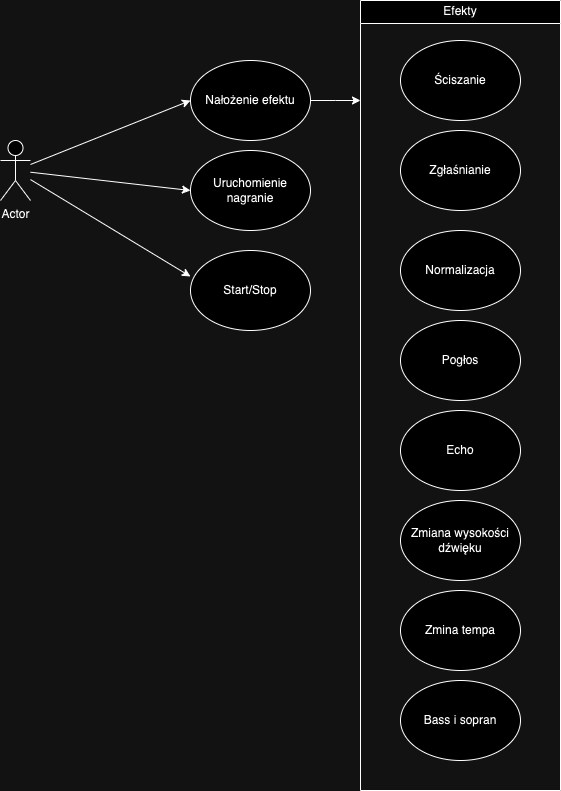

The diagram above was exported from draw.io. Its source (the exported page's mxGraphModel, read from the mxfile embedded in the PNG):
<mxGraphModel dx="1122" dy="578" grid="1" gridSize="10" guides="1" tooltips="1" connect="1" arrows="1" fold="1" page="1" pageScale="1" pageWidth="827" pageHeight="1169" math="0" shadow="0">
  <root>
    <mxCell id="0" />
    <mxCell id="1" parent="0" />
    <mxCell id="ackcxHh3NUw422_7OhD5-1" value="Actor" style="shape=umlActor;verticalLabelPosition=bottom;verticalAlign=top;html=1;outlineConnect=0;" vertex="1" parent="1">
      <mxGeometry x="140" y="210" width="30" height="60" as="geometry" />
    </mxCell>
    <mxCell id="ackcxHh3NUw422_7OhD5-2" value="&lt;span style=&quot;color: rgb(0, 0, 0); font-family: Helvetica; font-size: 12px; font-style: normal; font-variant-ligatures: normal; font-variant-caps: normal; font-weight: 400; letter-spacing: normal; orphans: 2; text-align: center; text-indent: 0px; text-transform: none; widows: 2; word-spacing: 0px; -webkit-text-stroke-width: 0px; white-space: normal; background-color: rgb(251, 251, 251); text-decoration-thickness: initial; text-decoration-style: initial; text-decoration-color: initial; display: inline !important; float: none;&quot;&gt;Efekty&lt;/span&gt;" style="swimlane;whiteSpace=wrap;html=1;" vertex="1" parent="1">
      <mxGeometry x="500" y="70" width="200" height="790" as="geometry">
        <mxRectangle x="500" y="70" width="70" height="30" as="alternateBounds" />
      </mxGeometry>
    </mxCell>
    <mxCell id="ackcxHh3NUw422_7OhD5-3" value="Ściszanie" style="ellipse;whiteSpace=wrap;html=1;" vertex="1" parent="ackcxHh3NUw422_7OhD5-2">
      <mxGeometry x="40" y="40" width="120" height="80" as="geometry" />
    </mxCell>
    <mxCell id="ackcxHh3NUw422_7OhD5-6" value="Zgłaśnianie" style="ellipse;whiteSpace=wrap;html=1;" vertex="1" parent="ackcxHh3NUw422_7OhD5-2">
      <mxGeometry x="40" y="130" width="120" height="80" as="geometry" />
    </mxCell>
    <mxCell id="ackcxHh3NUw422_7OhD5-7" value="Normalizacja" style="ellipse;whiteSpace=wrap;html=1;" vertex="1" parent="ackcxHh3NUw422_7OhD5-2">
      <mxGeometry x="40" y="230" width="120" height="80" as="geometry" />
    </mxCell>
    <mxCell id="ackcxHh3NUw422_7OhD5-8" value="Pogłos" style="ellipse;whiteSpace=wrap;html=1;" vertex="1" parent="ackcxHh3NUw422_7OhD5-2">
      <mxGeometry x="40" y="320" width="120" height="80" as="geometry" />
    </mxCell>
    <mxCell id="ackcxHh3NUw422_7OhD5-9" value="Echo" style="ellipse;whiteSpace=wrap;html=1;" vertex="1" parent="ackcxHh3NUw422_7OhD5-2">
      <mxGeometry x="40" y="410" width="120" height="80" as="geometry" />
    </mxCell>
    <mxCell id="ackcxHh3NUw422_7OhD5-10" value="Zmiana wysokości&lt;div&gt;dźwięku&lt;/div&gt;" style="ellipse;whiteSpace=wrap;html=1;" vertex="1" parent="ackcxHh3NUw422_7OhD5-2">
      <mxGeometry x="40" y="500" width="120" height="80" as="geometry" />
    </mxCell>
    <mxCell id="ackcxHh3NUw422_7OhD5-11" value="Zmina tempa" style="ellipse;whiteSpace=wrap;html=1;" vertex="1" parent="ackcxHh3NUw422_7OhD5-2">
      <mxGeometry x="40" y="590" width="120" height="80" as="geometry" />
    </mxCell>
    <mxCell id="ackcxHh3NUw422_7OhD5-28" value="Bass i sopran" style="ellipse;whiteSpace=wrap;html=1;" vertex="1" parent="ackcxHh3NUw422_7OhD5-2">
      <mxGeometry x="40" y="680" width="120" height="80" as="geometry" />
    </mxCell>
    <mxCell id="ackcxHh3NUw422_7OhD5-29" style="edgeStyle=orthogonalEdgeStyle;rounded=0;orthogonalLoop=1;jettySize=auto;html=1;" edge="1" parent="1" source="ackcxHh3NUw422_7OhD5-13">
      <mxGeometry relative="1" as="geometry">
        <mxPoint x="500" y="170" as="targetPoint" />
      </mxGeometry>
    </mxCell>
    <mxCell id="ackcxHh3NUw422_7OhD5-13" value="Nałożenie efektu" style="ellipse;whiteSpace=wrap;html=1;" vertex="1" parent="1">
      <mxGeometry x="330" y="130" width="120" height="80" as="geometry" />
    </mxCell>
    <mxCell id="ackcxHh3NUw422_7OhD5-14" value="Uruchomienie nagranie" style="ellipse;whiteSpace=wrap;html=1;" vertex="1" parent="1">
      <mxGeometry x="330" y="220" width="120" height="80" as="geometry" />
    </mxCell>
    <mxCell id="ackcxHh3NUw422_7OhD5-15" value="Start/Stop" style="ellipse;whiteSpace=wrap;html=1;" vertex="1" parent="1">
      <mxGeometry x="330" y="320" width="120" height="80" as="geometry" />
    </mxCell>
    <mxCell id="ackcxHh3NUw422_7OhD5-21" value="" style="endArrow=classic;html=1;rounded=0;entryX=0;entryY=0.5;entryDx=0;entryDy=0;" edge="1" parent="1" source="ackcxHh3NUw422_7OhD5-1" target="ackcxHh3NUw422_7OhD5-13">
      <mxGeometry width="50" height="50" relative="1" as="geometry">
        <mxPoint x="350" y="430" as="sourcePoint" />
        <mxPoint x="400" y="380" as="targetPoint" />
      </mxGeometry>
    </mxCell>
    <mxCell id="ackcxHh3NUw422_7OhD5-22" value="" style="endArrow=classic;html=1;rounded=0;entryX=0;entryY=0.5;entryDx=0;entryDy=0;" edge="1" parent="1" source="ackcxHh3NUw422_7OhD5-1" target="ackcxHh3NUw422_7OhD5-14">
      <mxGeometry width="50" height="50" relative="1" as="geometry">
        <mxPoint x="180" y="273" as="sourcePoint" />
        <mxPoint x="320" y="490" as="targetPoint" />
      </mxGeometry>
    </mxCell>
    <mxCell id="ackcxHh3NUw422_7OhD5-23" value="" style="endArrow=classic;html=1;rounded=0;entryX=0;entryY=0.325;entryDx=0;entryDy=0;entryPerimeter=0;" edge="1" parent="1" source="ackcxHh3NUw422_7OhD5-1" target="ackcxHh3NUw422_7OhD5-15">
      <mxGeometry width="50" height="50" relative="1" as="geometry">
        <mxPoint x="190" y="283" as="sourcePoint" />
        <mxPoint x="330" y="500" as="targetPoint" />
      </mxGeometry>
    </mxCell>
  </root>
</mxGraphModel>